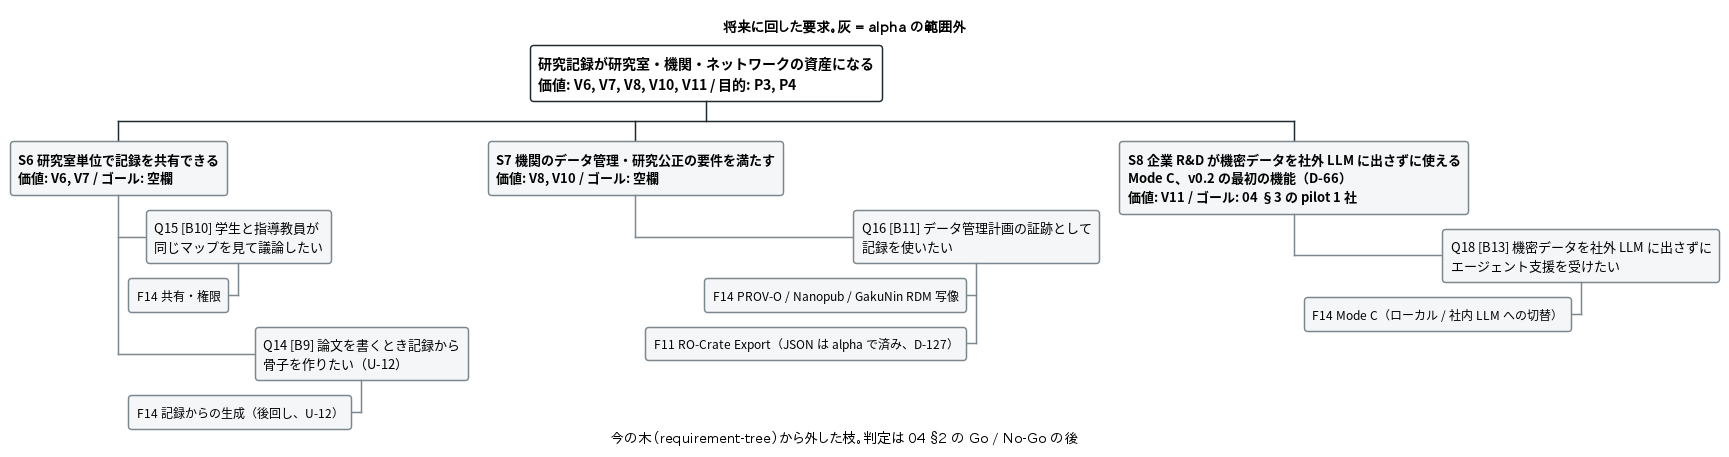

The diagram above was rendered by PlantUML. Its source (embedded in the PNG):
@startwbs
' 要求分析ツリー（匠メソッド）— 別紙: 将来（v0.2 以降）。requirement-tree.puml から外した枝だけを置く。
' 番号は requirement-model.puml と同じ。正: docs/04 §2〜3、D-66
<style>
wbsDiagram {
  FontName "Noto Sans CJK JP"
  FontSize 13
  LineColor #7C878E
  node { Padding 8; RoundCorner 6; LineColor #7C878E; BackgroundColor #F4F6F7 }
  :depth(0) { BackgroundColor #FFFFFF; LineColor #1F2A30; FontStyle bold; FontSize 14 }
  :depth(1) { BackgroundColor #F4F6F7; LineColor #7C878E; FontStyle bold }
  :depth(3) { FontSize 12 }
}
</style>
title 将来に回した要求。灰 = alpha の範囲外
caption 今の木（requirement-tree）から外した枝。判定は 04 §2 の Go / No-Go の後

* 研究記録が研究室・機関・ネットワークの資産になる\n価値: V6, V7, V8, V10, V11 / 目的: P3, P4
** S6 研究室単位で記録を共有できる\n価値: V6, V7 / ゴール: 空欄
*** Q15 [B10] 学生と指導教員が\n同じマップを見て議論したい
****< F14 共有・権限
*** Q14 [B9] 論文を書くとき記録から\n骨子を作りたい（U-12）
****< F14 記録からの生成（後回し、U-12）
** S7 機関のデータ管理・研究公正の要件を満たす\n価値: V8, V10 / ゴール: 空欄
*** Q16 [B11] データ管理計画の証跡として\n記録を使いたい
****< F14 PROV-O / Nanopub / GakuNin RDM 写像
****< F11 RO-Crate Export（JSON は alpha で済み、D-127）
** S8 企業 R&D が機密データを社外 LLM に出さずに使える\nMode C、v0.2 の最初の機能（D-66）\n価値: V11 / ゴール: 04 §3 の pilot 1 社
*** Q18 [B13] 機密データを社外 LLM に出さずに\nエージェント支援を受けたい
****< F14 Mode C（ローカル / 社内 LLM への切替）
@endwbs